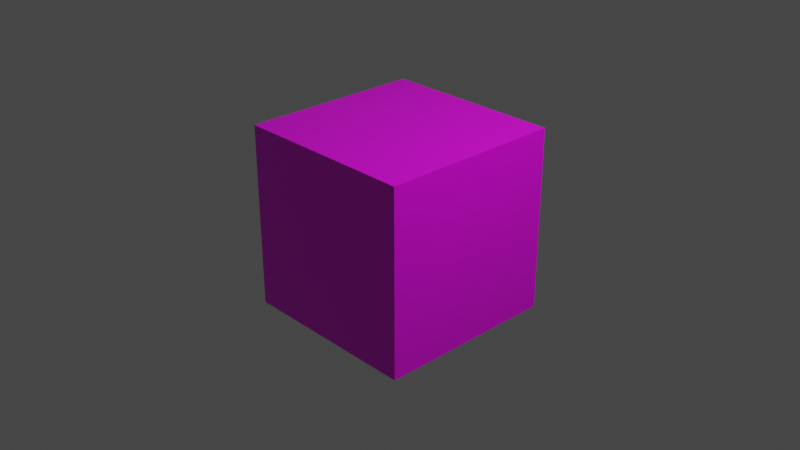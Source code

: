 # Source: aruco_marker.blend  (saved by Blender 4.3.34; exported with 4.5.12 LTS)
import bpy
from mathutils import Matrix  # noqa: F401  (used for matrix-valued properties, if any)

bpy.ops.wm.read_factory_settings(use_empty=True)
scene = bpy.context.scene
scene.name = 'Scene'

# ---- collections
col_collection = bpy.data.collections.new('Collection'); scene.collection.children.link(col_collection)

# ---- images (referenced by path relative to the original .blend; pixels are not part of the script)
import os
ASSET_DIR = os.environ.get("B2B_ASSET_DIR", "")  # directory of the original .blend (textures are referenced by path, not embedded)
HERE = os.path.dirname(os.path.abspath(__file__))  # packed textures are extracted next to this script under _unpacked/

def load_image(name, relpath, width, height, colorspace="sRGB"):
    """Load a texture the original file referenced (path relative to the .blend, or extracted next to this script)."""
    p = next((c for c in (os.path.join(HERE, relpath), os.path.join(ASSET_DIR, relpath)) if relpath and os.path.exists(c)), "")
    if p:
        img = bpy.data.images.load(p, check_existing=True)
        img.name = name
    else:  # same state as the original file: an image datablock whose file is absent (Cycles renders it pink)
        img = bpy.data.images.new(name, width, height)
        img.source = "FILE"
        img.filepath = "//" + (relpath or name)
    img.colorspace_settings.name = colorspace
    return img
img_marker_tiles_square_png = load_image('marker_tiles_square.png', 'materials/textures/marker_tiles_square.png', 1024, 1024, 'sRGB')
img_charuco_200_png = load_image('charuco_200.png', 'charuco_200.png', 1024, 1024, 'sRGB')
img_chess8x8_png = load_image('chess8x8.png', 'materials/textures/chess8x8.png', 1024, 1024, 'sRGB')

# ---- materials (node trees are filled in below, after node groups)
mat_material = bpy.data.materials.new('Material')
mat_material.alpha_threshold = 0.0
mat_material.use_transparent_shadow = False
mat_material.line_color = (0.0, 0.0, 0.0, 1.0)

# ---- material node trees
mat_material.use_nodes = True; mat_material.node_tree.nodes.clear()
_N = mat_material.node_tree.nodes; _L = mat_material.node_tree.links
n0 = _N.new('ShaderNodeOutputMaterial'); n0.name = 'Material Output'; n0.location = (300, 300)
n1 = _N.new('ShaderNodeBsdfPrincipled'); n1.name = 'Principled BSDF'; n1.location = (10, 300)
n1.distribution = 'GGX'
n1.subsurface_method = 'BURLEY'
n1.inputs[2].default_value = 0.4
n1.inputs[3].default_value = 1.45
n1.inputs[27].default_value = (0.0, 0.0, 0.0, 1.0)
n1.inputs[28].default_value = 1.0
n2 = _N.new('ShaderNodeTexImage'); n2.name = 'Image Texture'; n2.location = (-407, 91)
n2.image = img_marker_tiles_square_png
n3 = _N.new('ShaderNodeTexImage'); n3.name = 'Image Texture.001'; n3.location = (-47, -124)
n3.image = img_charuco_200_png
n4 = _N.new('ShaderNodeTexImage'); n4.name = 'Image Texture.002'; n4.location = (-581, 244)
n4.image = img_chess8x8_png
_L.new(n1.outputs[0], n0.inputs[0])
_L.new(n4.outputs[0], n1.inputs[0])
n0.is_active_output = True

# ---- world
world_world = bpy.data.worlds.new('World'); scene.world = world_world
world_world.use_nodes = True; world_world.node_tree.nodes.clear()
_N = world_world.node_tree.nodes; _L = world_world.node_tree.links
n0 = _N.new('ShaderNodeOutputWorld'); n0.name = 'World Output'; n0.location = (300, 300)
n1 = _N.new('ShaderNodeBackground'); n1.name = 'Background'; n1.location = (10, 300)
n1.inputs[0].default_value = (0.05088, 0.05088, 0.05088, 1.0)
_L.new(n1.outputs[0], n0.inputs[0])
n0.is_active_output = True
world_world.color = (0.05088, 0.05088, 0.05088)
world_world.use_sun_shadow = False
world_world.sun_shadow_jitter_overblur = 0.0

# ---- cameras
cam_camera = bpy.data.cameras.new('Camera')
cam_camera.clip_end = 100.0
cam_camera.ortho_scale = 7.314

# ---- lights
light_light = bpy.data.lights.new('Light', 'POINT')
light_light.transmission_factor = 0.0
light_light.energy = 1000.0
light_light.shadow_soft_size = 0.1
light_light.shadow_maximum_resolution = 0.006
light_light.use_absolute_resolution = True

# ---- meshes
me_cube = bpy.data.meshes.new('Cube')
me_cube.from_pydata([(1.0, 1.0, 1.0), (1.0, 1.0, -1.0), (1.0, -1.0, 1.0), (1.0, -1.0, -1.0), (-1.0, 1.0, 1.0), (-1.0, 1.0, -1.0), (-1.0, -1.0, 1.0), (-1.0, -1.0, -1.0)], [], [(0, 4, 6, 2), (3, 2, 6, 7), (7, 6, 4, 5), (5, 1, 3, 7), (1, 0, 2, 3), (5, 4, 0, 1)])
_uv = me_cube.uv_layers.new(name='UVMap')
_uv.uv.foreach_set('vector', [0.001191, -0.009012, 0.9993, 0.000461, 0.9993, 0.9985, 0.004883, 0.9961, 0.0001151, 7.638e-05, 1.001, -0.0005388, 1.003, 1.005, 0.004652, 0.9975, 0.0, 0.0, 1.0, 0.0, 0.9978, 0.9993, -0.003961, 0.9993, 0.0, 0.0, 1.0, 0.002922, 1.0, 1.0, 0.0, 1.0, 0.002191, -0.0007693, 1.0, 0.001691, 0.9966, 0.9985, -0.0002694, 0.9985, 0.003422, -0.003461, 0.9978, -0.003461, 0.9966, 0.9958, -0.0015, 0.9971])
me_cube.materials.append(mat_material)
me_cube.use_remesh_preserve_volume = False
me_cube.use_remesh_preserve_attributes = False
me_cube.use_mirror_vertex_groups = False
me_cube.update()

# ---- objects
ob_cube = bpy.data.objects.new('Cube', me_cube)
ob_light = bpy.data.objects.new('Light', light_light)
ob_camera = bpy.data.objects.new('Camera', cam_camera)

# ---- transforms, parenting, visibility, modifiers, constraints
ob_cube.location = (0.0, 0.0, 0.0)
ob_cube.lock_rotations_4d = False
ob_cube.empty_display_type = 'ARROWS'
ob_cube.lineart.crease_threshold = 0.0
ob_light.location = (4.076, 1.005, 5.904)
ob_light.rotation_euler = (0.6503, 0.05522, 1.866)
ob_light.lock_rotations_4d = False
ob_light.empty_display_type = 'ARROWS'
ob_light.color = (0.0, 0.0, 0.0, 0.0)
ob_light.lineart.crease_threshold = 0.0
ob_camera.location = (7.359, -6.926, 4.958)
ob_camera.rotation_euler = (1.109, 0.0, 0.8149)
ob_camera.lock_rotations_4d = False
ob_camera.empty_display_type = 'ARROWS'
ob_camera.color = (0.0, 0.0, 0.0, 0.0)
ob_camera.display_type = 'WIRE'
ob_camera.lineart.crease_threshold = 0.0

# ---- collection membership
col_collection.objects.link(ob_cube)
col_collection.objects.link(ob_light)
col_collection.objects.link(ob_camera)

# ---- scene / render settings (as saved in the file)
scene.camera = ob_camera
scene.frame_start = 1; scene.frame_end = 250; scene.frame_set(1)
scene.render.engine = 'BLENDER_EEVEE_NEXT'
scene.cycles.use_denoising = False
scene.cycles.samples = 128
scene.cycles.sampling_pattern = 'TABULATED_SOBOL'
scene.cycles.use_adaptive_sampling = False
scene.cycles.use_light_tree = False
scene.view_settings.view_transform = 'Filmic'
bpy.context.view_layer.update()
